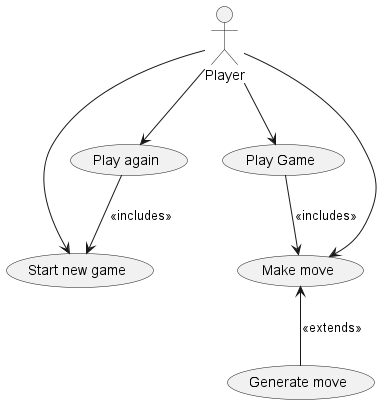

The diagram above was rendered by PlantUML. Its source (embedded in the PNG):
@startuml
actor Player

usecase "Start new game" as UC1
usecase "Play Game" as UC2
usecase "Make move" as UC3
usecase "Generate move" as UC4
usecase "Play again" as UC5

Player --> UC1
Player --> UC2
Player --> UC5
Player --> UC3

UC2 --> UC3: <<includes>>
UC3 <-- UC4: <<extends>>
UC5 --> UC1: <<includes>>
@endmul